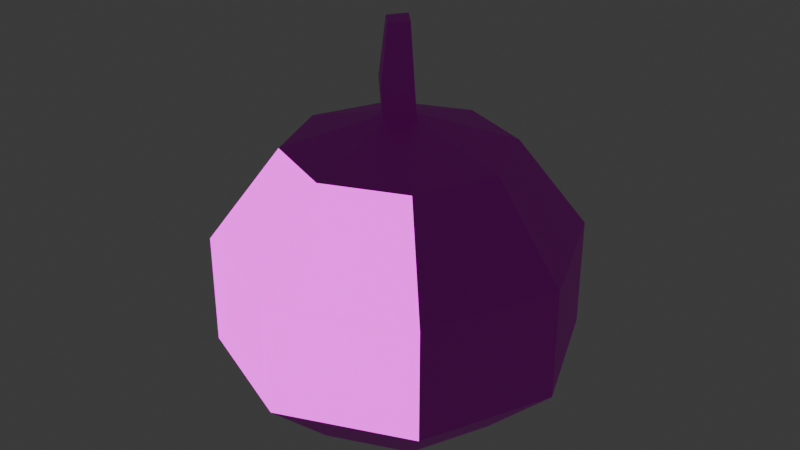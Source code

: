# Source: pumpkin.blend  (saved by Blender 4.3.32; exported with 4.5.12 LTS)
import bpy
from mathutils import Matrix  # noqa: F401  (used for matrix-valued properties, if any)

bpy.ops.wm.read_factory_settings(use_empty=True)
scene = bpy.context.scene
scene.name = 'Scene'

# ---- collections
col_collection = bpy.data.collections.new('Collection'); scene.collection.children.link(col_collection)

# ---- images (referenced by path relative to the original .blend; pixels are not part of the script)
import os
ASSET_DIR = os.environ.get("B2B_ASSET_DIR", "")  # directory of the original .blend (textures are referenced by path, not embedded)
HERE = os.path.dirname(os.path.abspath(__file__))  # packed textures are extracted next to this script under _unpacked/

def load_image(name, relpath, width, height, colorspace="sRGB"):
    """Load a texture the original file referenced (path relative to the .blend, or extracted next to this script)."""
    p = next((c for c in (os.path.join(HERE, relpath), os.path.join(ASSET_DIR, relpath)) if relpath and os.path.exists(c)), "")
    if p:
        img = bpy.data.images.load(p, check_existing=True)
        img.name = name
    else:  # same state as the original file: an image datablock whose file is absent (Cycles renders it pink)
        img = bpy.data.images.new(name, width, height)
        img.source = "FILE"
        img.filepath = "//" + (relpath or name)
    img.colorspace_settings.name = colorspace
    return img
img_pumpkin_png = load_image('pumpkin.png', 'pumpkin.png', 1024, 1024, 'sRGB')
img_stem_png = load_image('stem.png', 'stem.png', 1024, 1024, 'sRGB')
img_pumpkin_carved_png = load_image('pumpkin_carved.png', 'pumpkin_carved.png', 1024, 1024, 'sRGB')
img_emission_carved_pumpkin_png = load_image('emission_carved_pumpkin.png', 'emission_carved_pumpkin.png', 1024, 1024, 'sRGB')

# ---- materials (node trees are filled in below, after node groups)
mat_pumpkin = bpy.data.materials.new('Pumpkin')
mat_pumpkin.alpha_threshold = 0.0
mat_pumpkin.roughness = 0.5
mat_pumpkin.line_color = (0.0, 0.0, 0.0, 1.0)
mat_stem = bpy.data.materials.new('Stem')
mat_pumpkincarved = bpy.data.materials.new('PumpkinCarved')

# ---- material node trees
mat_pumpkin.use_nodes = True; mat_pumpkin.node_tree.nodes.clear()
_N = mat_pumpkin.node_tree.nodes; _L = mat_pumpkin.node_tree.links
n0 = _N.new('ShaderNodeOutputMaterial'); n0.name = 'Material Output'; n0.location = (300, 300)
n1 = _N.new('ShaderNodeBsdfPrincipled'); n1.name = 'Principled BSDF'; n1.location = (10, 300)
n1.inputs[3].default_value = 1.45
n2 = _N.new('ShaderNodeTexImage'); n2.name = 'Image Texture'; n2.location = (-280, 280)
n2.image = img_pumpkin_png
_L.new(n1.outputs[0], n0.inputs[0])
_L.new(n2.outputs[0], n1.inputs[0])
n0.is_active_output = True
mat_stem.use_nodes = True; mat_stem.node_tree.nodes.clear()
_N = mat_stem.node_tree.nodes; _L = mat_stem.node_tree.links
n0 = _N.new('ShaderNodeBsdfPrincipled'); n0.name = 'Principled BSDF'; n0.location = (10, 300)
n1 = _N.new('ShaderNodeOutputMaterial'); n1.name = 'Material Output'; n1.location = (300, 300)
n2 = _N.new('ShaderNodeTexImage'); n2.name = 'Image Texture'; n2.location = (-280, 280)
n2.image = img_stem_png
_L.new(n0.outputs[0], n1.inputs[0])
_L.new(n2.outputs[0], n0.inputs[0])
n1.is_active_output = True
mat_pumpkincarved.use_nodes = True; mat_pumpkincarved.node_tree.nodes.clear()
_N = mat_pumpkincarved.node_tree.nodes; _L = mat_pumpkincarved.node_tree.links
n0 = _N.new('ShaderNodeBsdfPrincipled'); n0.name = 'Principled BSDF'; n0.location = (10, 300)
n0.inputs[28].default_value = 2.0
n1 = _N.new('ShaderNodeOutputMaterial'); n1.name = 'Material Output'; n1.location = (300, 300)
n2 = _N.new('ShaderNodeTexImage'); n2.name = 'Image Texture'; n2.location = (-280, 280)
n2.image = img_pumpkin_carved_png
n3 = _N.new('ShaderNodeTexImage'); n3.name = 'Image Texture.001'; n3.location = (-280, -260)
n3.image = img_emission_carved_pumpkin_png
_L.new(n0.outputs[0], n1.inputs[0])
_L.new(n2.outputs[0], n0.inputs[0])
_L.new(n3.outputs[0], n0.inputs[27])
n1.is_active_output = True

# ---- world
world_world = bpy.data.worlds.new('World'); scene.world = world_world
world_world.use_nodes = True; world_world.node_tree.nodes.clear()
_N = world_world.node_tree.nodes; _L = world_world.node_tree.links
n0 = _N.new('ShaderNodeOutputWorld'); n0.name = 'World Output'; n0.location = (300, 300)
n1 = _N.new('ShaderNodeBackground'); n1.name = 'Background'; n1.location = (10, 300)
n1.inputs[0].default_value = (0.05088, 0.05088, 0.05088, 1.0)
_L.new(n1.outputs[0], n0.inputs[0])
n0.is_active_output = True
world_world.color = (0.05088, 0.05088, 0.05088)
world_world.sun_shadow_jitter_overblur = 0.0

# ---- meshes
me_sphere_001 = bpy.data.meshes.new('Sphere.001')
me_sphere_001.from_pydata([(0.4156, 0.4156, 0.7687), (0.6725, 0.6725, 0.2936), (0.6725, 0.6725, -0.2936), (0.4156, 0.4156, -0.6446), (0.5878, 0.0, 0.7687), (0.9511, 0.0, 0.2936), (0.9511, 0.0, -0.2936), (0.5878, 0.0, -0.6446), (0.4156, -0.4156, 0.7687), (0.6725, -0.6725, 0.2936), (0.6725, -0.6725, -0.2936), (0.4156, -0.4156, -0.6446), (0.0, -0.5878, 0.7687), (0.0, -0.9511, 0.2936), (0.0, -0.9511, -0.2936), (0.0, -0.5878, -0.6446), (-0.4156, -0.4156, 0.7687), (-0.6725, -0.6725, 0.2936), (-0.6725, -0.6725, -0.2936), (-0.4156, -0.4156, -0.6446), (0.0, 0.0, -0.7565), (0.0, 0.0, 0.9502), (-0.5878, 0.0, 0.7687), (-0.9511, 0.0, 0.2936), (-0.9511, 0.0, -0.2936), (-0.5878, 0.0, -0.6446), (-0.4156, 0.4156, 0.7687), (-0.6725, 0.6725, 0.2936), (-0.6725, 0.6725, -0.2936), (-0.4156, 0.4156, -0.6446), (0.0, 0.5878, 0.7687), (0.0, 0.9511, 0.2936), (0.0, 0.9511, -0.2936), (0.0, 0.5878, -0.6446), (0.001805, 0.11, 0.8819), (0.0009296, 0.087, 1.107), (0.1138, -0.004183, 0.8707), (0.1129, -0.02716, 1.096), (-0.0009296, -0.1155, 0.8589), (-0.001805, -0.1385, 1.084), (-0.1129, -0.001374, 0.8701), (-0.1138, -0.02435, 1.096), (0.07179, -0.009423, 1.398), (-0.003323, 0.06716, 1.406), (-0.005157, -0.08412, 1.39), (-0.08027, -0.007538, 1.398)], [], [(20, 33, 3), (32, 31, 1, 2), (30, 21, 0), (33, 32, 2, 3), (31, 30, 0, 1), (3, 2, 6, 7), (1, 0, 4, 5), (20, 3, 7), (2, 1, 5, 6), (0, 21, 4), (7, 6, 10, 11), (5, 4, 8, 9), (20, 7, 11), (6, 5, 9, 10), (4, 21, 8), (11, 10, 14, 15), (9, 8, 12, 13), (20, 11, 15), (10, 9, 13, 14), (8, 21, 12), (15, 14, 18, 19), (13, 12, 16, 17), (20, 15, 19), (14, 13, 17, 18), (12, 21, 16), (19, 18, 24, 25), (17, 16, 22, 23), (20, 19, 25), (18, 17, 23, 24), (16, 21, 22), (25, 24, 28, 29), (23, 22, 26, 27), (20, 25, 29), (24, 23, 27, 28), (22, 21, 26), (29, 28, 32, 33), (27, 26, 30, 31), (20, 29, 33), (28, 27, 31, 32), (26, 21, 30), (34, 35, 37, 36), (36, 37, 39, 38), (39, 37, 42, 44), (38, 39, 41, 40), (40, 41, 35, 34), (34, 36, 38, 40), (42, 43, 45, 44), (37, 35, 43, 42), (41, 39, 44, 45), (35, 41, 45, 43)])
me_sphere_001.polygons.foreach_set('material_index', [0, 0, 0, 0, 0, 0, 0, 0, 0, 0, 0, 0, 0, 0, 0, 0, 2, 0, 2, 0, 0, 2, 0, 2, 0, 0, 0, 0, 0, 0, 0, 0, 0, 0, 0, 0, 0, 0, 0, 0, 1, 1, 1, 1, 1, 1, 1, 1, 1, 1])
_uv = me_sphere_001.uv_layers.new(name='UVMap')
_uv.uv.foreach_set('vector', [0.6875, 0.0, 0.75, 0.2, 0.625, 0.2, 0.493, 0.3002, 0.493, 0.6987, 0.07804, 0.6826, 0.07813, 0.3169, 0.1525, 0.7008, 0.4996, 0.4869, 0.4012, 0.8861, 0.4979, 0.03092, 0.493, 0.3002, 0.07813, 0.3169, 0.2584, 0.05332, 0.493, 0.6987, 0.4979, 0.9689, 0.2583, 0.9468, 0.07804, 0.6826, 0.73, 0.06847, 0.9027, 0.3153, 0.5072, 0.2947, 0.5022, 0.04478, 0.9042, 0.6647, 0.7321, 0.9221, 0.5023, 0.941, 0.5072, 0.6755, 0.5625, 0.0, 0.625, 0.2, 0.5, 0.2, 0.9027, 0.3153, 0.9042, 0.6647, 0.5072, 0.6755, 0.5072, 0.2947, 0.4012, 0.8861, 0.4996, 0.4869, 0.7083, 0.8402, 0.5022, 0.04478, 0.5072, 0.2947, 0.1011, 0.3137, 0.2696, 0.06658, 0.5072, 0.6755, 0.5023, 0.941, 0.2675, 0.9236, 0.09967, 0.6655, 0.4961, 0.02464, 0.5022, 0.04478, 0.2696, 0.06658, 0.5072, 0.2947, 0.5072, 0.6755, 0.09967, 0.6655, 0.1011, 0.3137, 0.7083, 0.8402, 0.4996, 0.4869, 0.8916, 0.5906, 0.7164, 0.1178, 0.8648, 0.3469, 0.5224, 0.3375, 0.5138, 0.1044, 0.8649, 0.6521, 0.7165, 0.8817, 0.5138, 0.8948, 0.5224, 0.661, 0.502, 0.05916, 0.7164, 0.1178, 0.5138, 0.1044, 0.8648, 0.3469, 0.8649, 0.6521, 0.5224, 0.661, 0.5224, 0.3375, 0.8916, 0.5906, 0.4996, 0.4869, 0.8444, 0.2859, 0.5138, 0.1044, 0.5224, 0.3375, 0.1631, 0.3454, 0.3026, 0.1155, 0.5224, 0.661, 0.5138, 0.8948, 0.3025, 0.8839, 0.1631, 0.6536, 0.502, 0.05916, 0.5138, 0.1044, 0.3026, 0.1155, 0.5224, 0.3375, 0.5224, 0.661, 0.1631, 0.6536, 0.1631, 0.3454, 0.8444, 0.2859, 0.4996, 0.4869, 0.5968, 0.104, 0.7405, 0.04922, 0.9147, 0.289, 0.4789, 0.2557, 0.4939, 0.02117, 0.9214, 0.6606, 0.7499, 0.9535, 0.4931, 0.9627, 0.4783, 0.6547, 0.0625, 0.0, 0.125, 0.2, 0.0, 0.2, 0.9147, 0.289, 0.9214, 0.6606, 0.4783, 0.6547, 0.4789, 0.2557, 0.5968, 0.104, 0.4996, 0.4869, 0.2931, 0.1489, 0.4939, 0.02117, 0.4789, 0.2557, 0.07458, 0.2977, 0.262, 0.05685, 0.4783, 0.6547, 0.4931, 0.9627, 0.2517, 0.951, 0.06736, 0.6621, 0.9375, 0.0, 1.0, 0.2, 0.875, 0.2, 0.4789, 0.2557, 0.4783, 0.6547, 0.06736, 0.6621, 0.07458, 0.2977, 0.2931, 0.1489, 0.4996, 0.4869, 0.1087, 0.3951, 0.7422, 0.05164, 0.9182, 0.3156, 0.493, 0.3002, 0.4979, 0.03092, 0.9183, 0.6838, 0.7423, 0.9484, 0.4979, 0.9689, 0.493, 0.6987, 0.8125, 0.0, 0.875, 0.2, 0.75, 0.2, 0.9182, 0.3156, 0.9183, 0.6838, 0.493, 0.6987, 0.493, 0.3002, 0.1087, 0.3951, 0.4996, 0.4869, 0.1525, 0.7008, 0.4823, 0.05775, 0.412, 0.4556, 0.06294, 0.4359, 0.1332, 0.03799, 0.4561, 0.03799, 0.4534, 0.4359, 0.1027, 0.4151, 0.1053, 0.01719, 0.1027, 0.4151, 0.4534, 0.4359, 0.3277, 0.969, 0.09242, 0.955, 0.1885, 0.04123, 0.1183, 0.4391, 0.4674, 0.4589, 0.5376, 0.06098, 0.1588, 0.06098, 0.1561, 0.4589, 0.5069, 0.4797, 0.5095, 0.08178, 0.5095, 0.7182, 0.8519, 0.5168, 0.5012, 0.3203, 0.1588, 0.5217, 0.7236, 0.5075, 0.4939, 0.6426, 0.2586, 0.5108, 0.4883, 0.3757, 0.06294, 0.4359, 0.412, 0.4556, 0.3514, 0.9822, 0.1172, 0.969, 0.4674, 0.4589, 0.1183, 0.4391, 0.2846, 0.9791, 0.5188, 0.9923, 0.5069, 0.4797, 0.1561, 0.4589, 0.2586, 0.9923, 0.4939, 1.006])
me_sphere_001.materials.append(mat_pumpkin)
me_sphere_001.materials.append(mat_stem)
me_sphere_001.materials.append(mat_pumpkincarved)
me_sphere_001.update()

# ---- objects
ob_sphere_001 = bpy.data.objects.new('Sphere.001', me_sphere_001)

# ---- transforms, parenting, visibility, modifiers, constraints
ob_sphere_001.location = (0.0, 0.0, 0.0)
ob_sphere_001.scale = (0.2609, 0.2609, 0.2609)

# ---- collection membership
col_collection.objects.link(ob_sphere_001)

# ---- scene / render settings (as saved in the file)
scene.frame_start = 1; scene.frame_end = 250; scene.frame_set(1)
scene.render.engine = 'BLENDER_EEVEE_NEXT'
bpy.context.view_layer.update()

# ---- added for rendering (the .blend has no active camera): camera
cam_auto = bpy.data.cameras.new('AutoCamera')
cam_auto.lens = 50.0
cam_auto.sensor_width = 36.0
cam_auto.clip_end = 1000.0
ob_auto_camera = bpy.data.objects.new('AutoCamera', cam_auto)
scene.collection.objects.link(ob_auto_camera)
ob_auto_camera.location = (0.833052, -0.999662, 0.751146)
ob_auto_camera.rotation_euler = (1.09748, -7.21219e-08, 0.694738)
scene.camera = ob_auto_camera
bpy.context.view_layer.update()
